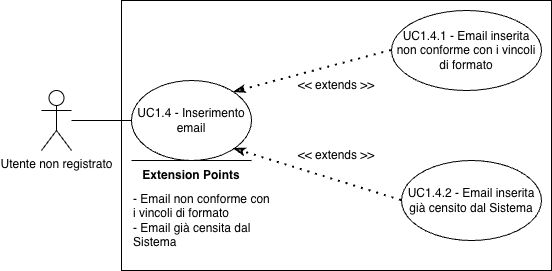

The diagram above was exported from draw.io. Its source (the exported page's mxGraphModel, read from the mxfile embedded in the PNG):
<mxGraphModel dx="1308" dy="722" grid="1" gridSize="10" guides="1" tooltips="1" connect="1" arrows="1" fold="1" page="1" pageScale="1" pageWidth="827" pageHeight="1169" math="0" shadow="0">
  <root>
    <mxCell id="0" />
    <mxCell id="1" parent="0" />
    <mxCell id="1uZ0lnfPKep7LgySk3QS-14" value="Utente non registrato" style="shape=umlActor;verticalLabelPosition=bottom;verticalAlign=top;html=1;outlineConnect=0;" vertex="1" parent="1">
      <mxGeometry x="20" y="280" width="30" height="60" as="geometry" />
    </mxCell>
    <mxCell id="1uZ0lnfPKep7LgySk3QS-15" value="" style="rounded=0;whiteSpace=wrap;html=1;" vertex="1" parent="1">
      <mxGeometry x="100" y="190" width="430" height="270" as="geometry" />
    </mxCell>
    <mxCell id="1uZ0lnfPKep7LgySk3QS-16" value="UC1.4 - Inserimento email" style="ellipse;whiteSpace=wrap;html=1;" vertex="1" parent="1">
      <mxGeometry x="110" y="270" width="120" height="80" as="geometry" />
    </mxCell>
    <mxCell id="1uZ0lnfPKep7LgySk3QS-17" value="UC1.4.1 - Email inserita non conforme con i vincoli di formato" style="ellipse;whiteSpace=wrap;html=1;" vertex="1" parent="1">
      <mxGeometry x="370" y="200" width="150" height="80" as="geometry" />
    </mxCell>
    <mxCell id="1uZ0lnfPKep7LgySk3QS-18" value="" style="endArrow=classicThin;dashed=1;html=1;dashPattern=1 3;strokeWidth=2;rounded=0;entryX=1;entryY=0;entryDx=0;entryDy=0;exitX=0;exitY=0.5;exitDx=0;exitDy=0;endFill=0;startArrow=none;startFill=0;" edge="1" parent="1" source="1uZ0lnfPKep7LgySk3QS-17" target="1uZ0lnfPKep7LgySk3QS-16">
      <mxGeometry width="50" height="50" relative="1" as="geometry">
        <mxPoint x="300" y="480" as="sourcePoint" />
        <mxPoint x="350" y="430" as="targetPoint" />
      </mxGeometry>
    </mxCell>
    <mxCell id="1uZ0lnfPKep7LgySk3QS-19" value="" style="endArrow=none;html=1;rounded=0;entryX=0;entryY=0.5;entryDx=0;entryDy=0;" edge="1" parent="1" source="1uZ0lnfPKep7LgySk3QS-14" target="1uZ0lnfPKep7LgySk3QS-16">
      <mxGeometry width="50" height="50" relative="1" as="geometry">
        <mxPoint x="300" y="490" as="sourcePoint" />
        <mxPoint x="350" y="440" as="targetPoint" />
      </mxGeometry>
    </mxCell>
    <mxCell id="1uZ0lnfPKep7LgySk3QS-20" value="&amp;lt;&amp;lt; extends &amp;gt;&amp;gt;" style="text;html=1;whiteSpace=wrap;strokeColor=none;fillColor=none;align=center;verticalAlign=middle;rounded=0;" vertex="1" parent="1">
      <mxGeometry x="270" y="260" width="90" height="30" as="geometry" />
    </mxCell>
    <mxCell id="1uZ0lnfPKep7LgySk3QS-21" value="&lt;b&gt;Extension Points&lt;/b&gt;" style="text;html=1;whiteSpace=wrap;strokeColor=none;fillColor=none;align=center;verticalAlign=middle;rounded=0;" vertex="1" parent="1">
      <mxGeometry x="110" y="350" width="120" height="30" as="geometry" />
    </mxCell>
    <mxCell id="1uZ0lnfPKep7LgySk3QS-22" value="" style="endArrow=none;html=1;rounded=0;" edge="1" parent="1">
      <mxGeometry width="50" height="50" relative="1" as="geometry">
        <mxPoint x="110" y="350" as="sourcePoint" />
        <mxPoint x="230" y="350" as="targetPoint" />
      </mxGeometry>
    </mxCell>
    <mxCell id="1uZ0lnfPKep7LgySk3QS-23" value="- Email non conforme con i vincoli di formato&lt;div&gt;- Email già censita dal Sistema&lt;/div&gt;" style="text;html=1;whiteSpace=wrap;strokeColor=none;fillColor=none;align=left;verticalAlign=middle;rounded=0;" vertex="1" parent="1">
      <mxGeometry x="110" y="380" width="140" height="60" as="geometry" />
    </mxCell>
    <mxCell id="1uZ0lnfPKep7LgySk3QS-24" value="UC1.4.2 - Email inserita già censito dal Sistema" style="ellipse;whiteSpace=wrap;html=1;" vertex="1" parent="1">
      <mxGeometry x="380" y="350" width="140" height="80" as="geometry" />
    </mxCell>
    <mxCell id="1uZ0lnfPKep7LgySk3QS-25" value="" style="endArrow=classicThin;dashed=1;html=1;dashPattern=1 3;strokeWidth=2;rounded=0;entryX=1;entryY=1;entryDx=0;entryDy=0;endFill=0;startArrow=none;startFill=0;exitX=0;exitY=0.5;exitDx=0;exitDy=0;" edge="1" parent="1" source="1uZ0lnfPKep7LgySk3QS-24" target="1uZ0lnfPKep7LgySk3QS-16">
      <mxGeometry width="50" height="50" relative="1" as="geometry">
        <mxPoint x="480" y="350" as="sourcePoint" />
        <mxPoint x="310" y="410" as="targetPoint" />
      </mxGeometry>
    </mxCell>
    <mxCell id="1uZ0lnfPKep7LgySk3QS-26" value="&amp;lt;&amp;lt; extends &amp;gt;&amp;gt;" style="text;html=1;whiteSpace=wrap;strokeColor=none;fillColor=none;align=center;verticalAlign=middle;rounded=0;" vertex="1" parent="1">
      <mxGeometry x="270" y="330" width="90" height="30" as="geometry" />
    </mxCell>
  </root>
</mxGraphModel>